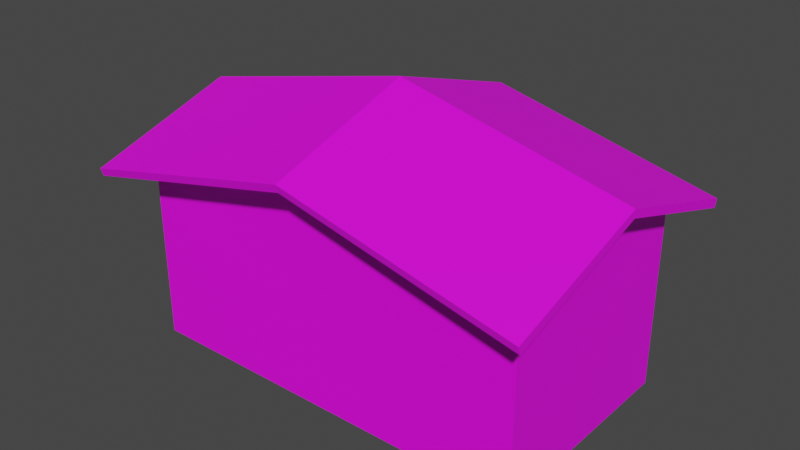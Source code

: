 # Source: hut2.blend  (saved by Blender 3.3.6; exported with 4.5.12 LTS)
import bpy
from mathutils import Matrix  # noqa: F401  (used for matrix-valued properties, if any)

bpy.ops.wm.read_factory_settings(use_empty=True)
scene = bpy.context.scene
scene.name = 'Scene'

# ---- collections
col_collection = bpy.data.collections.new('Collection'); scene.collection.children.link(col_collection)

# ---- images (referenced by path relative to the original .blend; pixels are not part of the script)
import os
ASSET_DIR = os.environ.get("B2B_ASSET_DIR", "")  # directory of the original .blend (textures are referenced by path, not embedded)
HERE = os.path.dirname(os.path.abspath(__file__))  # packed textures are extracted next to this script under _unpacked/

def load_image(name, relpath, width, height, colorspace="sRGB"):
    """Load a texture the original file referenced (path relative to the .blend, or extracted next to this script)."""
    p = next((c for c in (os.path.join(HERE, relpath), os.path.join(ASSET_DIR, relpath)) if relpath and os.path.exists(c)), "")
    if p:
        img = bpy.data.images.load(p, check_existing=True)
        img.name = name
    else:  # same state as the original file: an image datablock whose file is absent (Cycles renders it pink)
        img = bpy.data.images.new(name, width, height)
        img.source = "FILE"
        img.filepath = "//" + (relpath or name)
    img.colorspace_settings.name = colorspace
    return img
img_brown_hut_tiled_psd = load_image('brown hut tiled.psd', 'brown hut tiled.psd', 1024, 1024, 'sRGB')
img_hut_roof_1_psd = load_image('Hut Roof_1.psd', 'Hut Roof_1.psd', 1024, 1024, 'sRGB')

# ---- materials (node trees are filled in below, after node groups)
mat_walls = bpy.data.materials.new('Walls')
mat_walls.alpha_threshold = 0.0
mat_walls.use_transparent_shadow = False
mat_walls.roughness = 0.5
mat_walls.line_color = (0.0, 0.0, 0.0, 1.0)
mat_roof = bpy.data.materials.new('Roof')
mat_roof.use_transparent_shadow = False
mat_walls_dark = bpy.data.materials.new('Walls.Dark')
mat_walls_dark.alpha_threshold = 0.0
mat_walls_dark.use_transparent_shadow = False
mat_walls_dark.roughness = 0.5
mat_walls_dark.line_color = (0.0, 0.0, 0.0, 1.0)

# ---- material node trees
mat_walls.use_nodes = True; mat_walls.node_tree.nodes.clear()
_N = mat_walls.node_tree.nodes; _L = mat_walls.node_tree.links
n0 = _N.new('ShaderNodeOutputMaterial'); n0.name = 'Material Output'; n0.location = (300, 300)
n1 = _N.new('ShaderNodeBsdfPrincipled'); n1.name = 'Principled BSDF'; n1.location = (10, 300)
n1.distribution = 'GGX'
n1.subsurface_method = 'RANDOM_WALK_SKIN'
n1.inputs[3].default_value = 1.45
n1.inputs[27].default_value = (0.0, 0.0, 0.0, 1.0)
n1.inputs[28].default_value = 1.0
n2 = _N.new('ShaderNodeTexImage'); n2.name = 'Image Texture'; n2.location = (-391, 220)
n2.image = img_brown_hut_tiled_psd
_L.new(n1.outputs[0], n0.inputs[0])
_L.new(n2.outputs[0], n1.inputs[0])
n0.is_active_output = True
mat_roof.use_nodes = True; mat_roof.node_tree.nodes.clear()
_N = mat_roof.node_tree.nodes; _L = mat_roof.node_tree.links
n0 = _N.new('ShaderNodeBsdfPrincipled'); n0.name = 'Principled BSDF'; n0.location = (10, 300)
n0.distribution = 'GGX'
n0.subsurface_method = 'RANDOM_WALK_SKIN'
n0.inputs[3].default_value = 1.45
n0.inputs[27].default_value = (0.0, 0.0, 0.0, 1.0)
n0.inputs[28].default_value = 1.0
n1 = _N.new('ShaderNodeOutputMaterial'); n1.name = 'Material Output'; n1.location = (300, 300)
n2 = _N.new('ShaderNodeTexImage'); n2.name = 'Image Texture'; n2.location = (-362, 273)
n2.image = img_hut_roof_1_psd
_L.new(n0.outputs[0], n1.inputs[0])
_L.new(n2.outputs[0], n0.inputs[0])
n1.is_active_output = True
mat_walls_dark.use_nodes = True; mat_walls_dark.node_tree.nodes.clear()
_N = mat_walls_dark.node_tree.nodes; _L = mat_walls_dark.node_tree.links
n0 = _N.new('ShaderNodeOutputMaterial'); n0.name = 'Material Output'; n0.location = (300, 300)
n1 = _N.new('ShaderNodeBsdfPrincipled'); n1.name = 'Principled BSDF'; n1.location = (10, 300)
n1.distribution = 'GGX'
n1.subsurface_method = 'RANDOM_WALK_SKIN'
n1.inputs[3].default_value = 1.45
n1.inputs[27].default_value = (0.0, 0.0, 0.0, 1.0)
n1.inputs[28].default_value = 1.0
n2 = _N.new('ShaderNodeTexImage'); n2.name = 'Image Texture'; n2.location = (-391, 220)
n2.image = img_brown_hut_tiled_psd
_L.new(n1.outputs[0], n0.inputs[0])
_L.new(n2.outputs[0], n1.inputs[0])
n0.is_active_output = True

# ---- world
world_world = bpy.data.worlds.new('World'); scene.world = world_world
world_world.use_nodes = True; world_world.node_tree.nodes.clear()
_N = world_world.node_tree.nodes; _L = world_world.node_tree.links
n0 = _N.new('ShaderNodeOutputWorld'); n0.name = 'World Output'; n0.location = (300, 300)
n1 = _N.new('ShaderNodeBackground'); n1.name = 'Background'; n1.location = (10, 300)
n1.inputs[0].default_value = (0.05088, 0.05088, 0.05088, 1.0)
_L.new(n1.outputs[0], n0.inputs[0])
n0.is_active_output = True
world_world.color = (0.05088, 0.05088, 0.05088)
world_world.use_sun_shadow = False
world_world.sun_shadow_jitter_overblur = 0.0

# ---- meshes
me_cube = bpy.data.meshes.new('Cube')
me_cube.from_pydata([(8.75, 4.75, 8.0), (8.75, 4.75, 0.0), (8.75, -4.75, 8.0), (8.75, -4.75, 0.0), (-8.75, 4.75, 8.0), (-8.75, 4.75, 0.0), (-8.75, -4.75, 8.0), (-8.75, -4.75, 0.0), (-9.929, -6.462, 7.569), (-9.929, -6.571, 7.917), (-9.929, -0.08871, 9.587), (-9.929, -0.06463, 9.951), (9.929, -6.462, 7.569), (9.929, -6.571, 7.917), (9.929, -0.08871, 9.587), (9.929, -0.06463, 9.951), (-9.929, 6.334, 7.569), (-9.929, 6.444, 7.917), (-9.929, -0.03863, 9.587), (-9.929, -0.06271, 9.951), (9.929, 6.334, 7.569), (9.929, 6.444, 7.917), (9.929, -0.03863, 9.587), (9.929, -0.06271, 9.951), (8.789, 0.6288, 9.597), (8.789, -0.4421, 9.597), (-8.711, 0.6301, 9.597), (-8.711, -0.4434, 9.597), (0.0, -0.08871, 11.85), (0.0, -0.06463, 12.22), (0.0, -6.462, 9.833), (0.0, -6.571, 10.18), (0.0, -0.03863, 11.85), (0.0, -0.06271, 12.22), (0.0, 6.334, 9.833), (0.0, 6.444, 10.18), (0.2118, 4.75, 10.64), (0.3724, -4.75, 10.64), (-0.2118, 4.75, 10.64), (-0.3724, -4.75, 10.64)], [], [(3, 2, 6, 7), (7, 6, 4, 5), (5, 1, 3, 7), (1, 0, 2, 3), (5, 4, 0, 1), (8, 9, 11, 10), (14, 15, 13, 12), (30, 31, 9, 8), (28, 14, 12, 30), (29, 11, 9, 31), (16, 18, 19, 17), (22, 20, 21, 23), (34, 16, 17, 35), (32, 34, 20, 22), (33, 35, 17, 19), (32, 22, 14, 28), (22, 23, 15, 14), (33, 19, 11, 29), (19, 18, 10, 11), (4, 6, 27, 26), (2, 0, 24, 25), (23, 33, 29, 15), (18, 32, 28, 10), (23, 21, 35, 33), (18, 16, 34, 32), (20, 34, 35, 21), (15, 29, 31, 13), (10, 28, 30, 8), (12, 13, 31, 30), (0, 4, 38, 36), (6, 2, 37, 39)])
me_cube.polygons.foreach_set('material_index', [0, 0, 0, 0, 0, 2, 2, 2, 0, 1, 2, 2, 2, 0, 1, 0, 2, 0, 0, 0, 0, 0, 0, 1, 0, 2, 1, 0, 2, 0, 0])
_uv = me_cube.uv_layers.new(name='UVMap')
_uv.uv.foreach_set('vector', [0.3928, 0.0, 0.688, 0.0, 0.688, 0.6458, 0.3928, 0.6458, 0.3506, 0.6458, 0.3506, 0.941, 0.0, 0.941, 0.0, 0.6458, 0.125, 0.5, 0.375, 0.5, 0.375, 0.75, 0.125, 0.75, 0.7012, 0.6458, 0.7012, 0.941, 0.3506, 0.941, 0.3506, 0.6458, 2.823e-08, 0.0, 0.2952, 0.0, 0.2952, 0.6458, 0.0, 0.6458, 0.375, 0.0, 0.625, 0.0, 0.625, 0.25, 0.375, 0.25, 0.375, 0.5, 0.625, 0.5, 0.625, 0.75, 0.375, 0.75, 0.375, 0.875, 0.625, 0.875, 0.625, 1.0, 0.375, 1.0, 0.25, 0.5, 0.375, 0.5, 0.375, 0.75, 0.25, 0.75, 0.5, 0.09034, 0.9988, 0.09034, 0.9988, 0.9164, 0.5, 0.9164, 0.375, 0.0, 0.375, 0.25, 0.625, 0.25, 0.625, 0.0, 0.375, 0.5, 0.375, 0.75, 0.625, 0.75, 0.625, 0.5, 0.375, 0.875, 0.375, 1.0, 0.625, 1.0, 0.625, 0.875, 0.25, 0.5, 0.25, 0.75, 0.375, 0.75, 0.375, 0.5, 0.5, 0.09297, 0.5, 0.9164, 0.002844, 0.9164, 0.002844, 0.09297, 0.25, 0.5, 0.375, 0.5, 0.375, 0.5, 0.25, 0.5, 0.375, 0.5, 0.625, 0.5, 0.625, 0.5, 0.375, 0.5, 0.75, 0.5, 0.875, 0.5, 0.875, 0.5, 0.75, 0.5, 0.625, 0.25, 0.375, 0.25, 0.375, 0.25, 0.625, 0.25, 0.0, 0.941, 0.3506, 0.941, 0.1917, 1.0, 0.152, 1.0, 0.3506, 0.941, 0.7012, 0.941, 0.5491, 1.0, 0.5096, 1.0, 0.625, 0.5, 0.75, 0.5, 0.75, 0.5, 0.625, 0.5, 0.125, 0.5, 0.25, 0.5, 0.25, 0.5, 0.125, 0.5, 0.9972, 0.09297, 0.9972, 0.9164, 0.5, 0.9164, 0.5, 0.09297, 0.125, 0.5, 0.125, 0.75, 0.25, 0.75, 0.25, 0.5, 0.375, 0.75, 0.375, 0.875, 0.625, 0.875, 0.625, 0.75, 0.00122, 0.09034, 0.5, 0.09034, 0.5, 0.9164, 0.00122, 0.9164, 0.125, 0.5, 0.25, 0.5, 0.25, 0.75, 0.125, 0.75, 0.375, 0.75, 0.625, 0.75, 0.625, 0.875, 0.375, 0.875, 0.2952, 0.6458, 0.2952, 0.0, 0.3928, 0.3151, 0.3928, 0.3307, 0.688, 0.6458, 0.688, 0.0, 0.7856, 0.3092, 0.7856, 0.3367])
me_cube.materials.append(mat_walls)
me_cube.materials.append(mat_roof)
me_cube.materials.append(mat_walls_dark)
me_cube.use_mirror_vertex_groups = False
me_cube.update()

# ---- objects
ob_cube = bpy.data.objects.new('Cube', me_cube)

# ---- transforms, parenting, visibility, modifiers, constraints
ob_cube.location = (0.0, 0.0, 0.0)
ob_cube.lock_rotations_4d = False
ob_cube.empty_display_type = 'ARROWS'
ob_cube.lineart.crease_threshold = 0.0

# ---- collection membership
col_collection.objects.link(ob_cube)

# ---- scene / render settings (as saved in the file)
scene.frame_start = 1; scene.frame_end = 250; scene.frame_set(1)
scene.render.engine = 'BLENDER_EEVEE_NEXT'
scene.cycles.sampling_pattern = 'TABULATED_SOBOL'
scene.cycles.use_light_tree = False
scene.view_settings.view_transform = 'Filmic'
bpy.context.view_layer.update()

# ---- added for rendering (the .blend has no active camera and no usable light): camera, sun
cam_auto = bpy.data.cameras.new('AutoCamera')
cam_auto.lens = 50.0
cam_auto.sensor_width = 36.0
cam_auto.clip_end = 1000.0
ob_auto_camera = bpy.data.objects.new('AutoCamera', cam_auto)
scene.collection.objects.link(ob_auto_camera)
ob_auto_camera.location = (24.7047, -29.7093, 25.8716)
ob_auto_camera.rotation_euler = (1.09748, -7.21219e-08, 0.694738)
scene.camera = ob_auto_camera
light_auto_sun = bpy.data.lights.new('AutoSun', 'SUN')
light_auto_sun.energy = 3.0
light_auto_sun.angle = 0.0523599
ob_auto_sun = bpy.data.objects.new('AutoSun', light_auto_sun)
scene.collection.objects.link(ob_auto_sun)
ob_auto_sun.rotation_euler = (0.872665, 0.174533, 0.523599)
bpy.context.view_layer.update()
